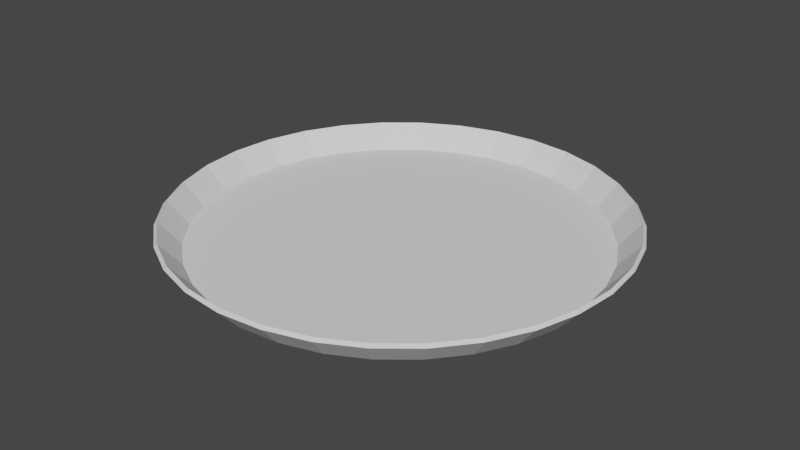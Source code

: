 # Source: Plate.blend  (saved by Blender 2.83.18; exported with 4.5.12 LTS)
import bpy
from mathutils import Matrix  # noqa: F401  (used for matrix-valued properties, if any)

bpy.ops.wm.read_factory_settings(use_empty=True)
scene = bpy.context.scene
scene.name = 'Scene'

# ---- collections
col_collection = bpy.data.collections.new('Collection'); scene.collection.children.link(col_collection)

# ---- world
world_world = bpy.data.worlds.new('World'); scene.world = world_world
world_world.use_nodes = True; world_world.node_tree.nodes.clear()
_N = world_world.node_tree.nodes; _L = world_world.node_tree.links
n0 = _N.new('ShaderNodeOutputWorld'); n0.name = 'World Output'; n0.location = (300, 300)
n1 = _N.new('ShaderNodeBackground'); n1.name = 'Background'; n1.location = (10, 300)
n1.inputs[0].default_value = (0.05088, 0.05088, 0.05088, 1.0)
_L.new(n1.outputs[0], n0.inputs[0])
n0.is_active_output = True
world_world.color = (0.05088, 0.05088, 0.05088)
world_world.use_sun_shadow = False
world_world.sun_shadow_jitter_overblur = 0.0

# ---- meshes
me_circle = bpy.data.meshes.new('Circle')
me_circle.from_pydata([(0.0, 1.0, 0.0), (-0.1951, 0.9808, 0.0), (-0.3827, 0.9239, 0.0), (-0.5556, 0.8315, 0.0), (-0.7071, 0.7071, 0.0), (-0.8315, 0.5556, 0.0), (-0.9239, 0.3827, 0.0), (-0.9808, 0.1951, 0.0), (-1.0, 7.55e-08, 0.0), (-0.9808, -0.1951, 0.0), (-0.9239, -0.3827, 0.0), (-0.8315, -0.5556, 0.0), (-0.7071, -0.7071, 0.0), (-0.5556, -0.8315, 0.0), (-0.3827, -0.9239, 0.0), (-0.1951, -0.9808, 0.0), (3.258e-07, -1.0, 0.0), (0.1951, -0.9808, 0.0), (0.3827, -0.9239, 0.0), (0.5556, -0.8315, 0.0), (0.7071, -0.7071, 0.0), (0.8315, -0.5556, 0.0), (0.9239, -0.3827, 0.0), (0.9808, -0.1951, 0.0), (1.0, 9.656e-07, 0.0), (0.9808, 0.1951, 0.0), (0.9239, 0.3827, 0.0), (0.8315, 0.5556, 0.0), (0.7071, 0.7071, 0.0), (0.5556, 0.8315, 0.0), (0.3827, 0.9239, 0.0), (0.1951, 0.9808, 0.0), (1.22e-08, 1.103, 0.1176), (-0.2151, 1.082, 0.1176), (-0.422, 1.019, 0.1176), (-0.6127, 0.9169, 0.1176), (-0.7798, 0.7798, 0.1176), (-0.9169, 0.6127, 0.1176), (-1.019, 0.422, 0.1176), (-1.082, 0.2151, 0.1176), (-1.103, 5.397e-08, 0.1176), (-1.082, -0.2151, 0.1176), (-1.019, -0.422, 0.1176), (-0.9169, -0.6127, 0.1176), (-0.7798, -0.7798, 0.1176), (-0.6127, -0.9169, 0.1176), (-0.422, -1.019, 0.1176), (-0.2151, -1.082, 0.1176), (3.715e-07, -1.103, 0.1176), (0.2151, -1.082, 0.1176), (0.422, -1.019, 0.1176), (0.6127, -0.9169, 0.1176), (0.7798, -0.7798, 0.1176), (0.9169, -0.6127, 0.1176), (1.019, -0.422, 0.1176), (1.082, -0.2151, 0.1176), (1.103, 1.036e-06, 0.1176), (1.082, 0.2151, 0.1176), (1.019, 0.422, 0.1176), (0.9169, 0.6127, 0.1176), (0.7798, 0.7798, 0.1176), (0.6127, 0.9169, 0.1176), (0.422, 1.019, 0.1176), (0.2151, 1.082, 0.1176), (0.0, 1.009, -0.01801), (-0.1968, 0.9893, -0.01801), (-0.386, 0.9319, -0.01801), (-0.5604, 0.8387, -0.01801), (-0.7133, 0.7133, -0.01801), (-0.8387, 0.5604, -0.01801), (-0.9319, 0.386, -0.01801), (-0.9893, 0.1968, -0.01801), (-1.009, 7.55e-08, -0.01801), (-0.9893, -0.1968, -0.01801), (-0.9319, -0.386, -0.01801), (-0.8387, -0.5604, -0.01801), (-0.7133, -0.7133, -0.01801), (-0.5604, -0.8387, -0.01801), (-0.386, -0.9319, -0.01801), (-0.1968, -0.9893, -0.01801), (3.258e-07, -1.009, -0.01801), (0.1968, -0.9893, -0.01801), (0.386, -0.9319, -0.01801), (0.5604, -0.8387, -0.01801), (0.7133, -0.7132, -0.01801), (0.8387, -0.5604, -0.01801), (0.9319, -0.386, -0.01801), (0.9893, -0.1968, -0.01801), (1.009, 9.656e-07, -0.01801), (0.9893, 0.1968, -0.01801), (0.9319, 0.386, -0.01801), (0.8387, 0.5604, -0.01801), (0.7132, 0.7133, -0.01801), (0.5604, 0.8387, -0.01801), (0.386, 0.9319, -0.01801), (0.1968, 0.9893, -0.01801), (1.22e-08, 1.118, 0.1044), (-0.2181, 1.096, 0.1044), (-0.4278, 1.033, 0.1044), (-0.621, 0.9294, 0.1044), (-0.7904, 0.7904, 0.1044), (-0.9294, 0.621, 0.1044), (-1.033, 0.4278, 0.1044), (-1.096, 0.2181, 0.1044), (-1.118, 5.397e-08, 0.1044), (-1.096, -0.2181, 0.1044), (-1.033, -0.4278, 0.1044), (-0.9294, -0.621, 0.1044), (-0.7904, -0.7904, 0.1044), (-0.621, -0.9294, 0.1044), (-0.4278, -1.033, 0.1044), (-0.2181, -1.096, 0.1044), (3.715e-07, -1.118, 0.1044), (0.2181, -1.096, 0.1044), (0.4278, -1.033, 0.1044), (0.621, -0.9294, 0.1044), (0.7904, -0.7904, 0.1044), (0.9294, -0.621, 0.1044), (1.033, -0.4278, 0.1044), (1.096, -0.2181, 0.1044), (1.118, 1.036e-06, 0.1044), (1.096, 0.2181, 0.1044), (1.033, 0.4278, 0.1044), (0.9294, 0.621, 0.1044), (0.7904, 0.7904, 0.1044), (0.621, 0.9294, 0.1044), (0.4278, 1.033, 0.1044), (0.2181, 1.096, 0.1044)], [], [(26, 25, 57, 58), (13, 12, 44, 45), (27, 26, 58, 59), (14, 13, 45, 46), (1, 0, 32, 33), (28, 27, 59, 60), (15, 14, 46, 47), (2, 1, 33, 34), (29, 28, 60, 61), (16, 15, 47, 48), (3, 2, 34, 35), (30, 29, 61, 62), (17, 16, 48, 49), (4, 3, 35, 36), (31, 30, 62, 63), (18, 17, 49, 50), (5, 4, 36, 37), (0, 31, 63, 32), (19, 18, 50, 51), (6, 5, 37, 38), (20, 19, 51, 52), (7, 6, 38, 39), (21, 20, 52, 53), (8, 7, 39, 40), (22, 21, 53, 54), (9, 8, 40, 41), (23, 22, 54, 55), (10, 9, 41, 42), (24, 23, 55, 56), (11, 10, 42, 43), (25, 24, 56, 57), (12, 11, 43, 44), (1, 2, 3, 4, 5, 6, 7, 8, 9, 10, 11, 12, 13, 14, 15, 16, 17, 18, 19, 20, 21, 22, 23, 24, 25, 26, 27, 28, 29, 30, 31, 0), (90, 122, 121, 89), (77, 109, 108, 76), (91, 123, 122, 90), (78, 110, 109, 77), (65, 97, 96, 64), (92, 124, 123, 91), (79, 111, 110, 78), (66, 98, 97, 65), (93, 125, 124, 92), (80, 112, 111, 79), (67, 99, 98, 66), (94, 126, 125, 93), (81, 113, 112, 80), (68, 100, 99, 67), (95, 127, 126, 94), (82, 114, 113, 81), (69, 101, 100, 68), (64, 96, 127, 95), (83, 115, 114, 82), (70, 102, 101, 69), (84, 116, 115, 83), (71, 103, 102, 70), (85, 117, 116, 84), (72, 104, 103, 71), (86, 118, 117, 85), (73, 105, 104, 72), (87, 119, 118, 86), (74, 106, 105, 73), (88, 120, 119, 87), (75, 107, 106, 74), (89, 121, 120, 88), (76, 108, 107, 75), (65, 64, 95, 94, 93, 92, 91, 90, 89, 88, 87, 86, 85, 84, 83, 82, 81, 80, 79, 78, 77, 76, 75, 74, 73, 72, 71, 70, 69, 68, 67, 66), (33, 32, 96, 97), (34, 33, 97, 98), (35, 34, 98, 99), (36, 35, 99, 100), (37, 36, 100, 101), (38, 37, 101, 102), (39, 38, 102, 103), (40, 39, 103, 104), (41, 40, 104, 105), (42, 41, 105, 106), (43, 42, 106, 107), (44, 43, 107, 108), (45, 44, 108, 109), (46, 45, 109, 110), (47, 46, 110, 111), (48, 47, 111, 112), (49, 48, 112, 113), (50, 49, 113, 114), (51, 50, 114, 115), (52, 51, 115, 116), (53, 52, 116, 117), (54, 53, 117, 118), (55, 54, 118, 119), (56, 55, 119, 120), (57, 56, 120, 121), (58, 57, 121, 122), (59, 58, 122, 123), (60, 59, 123, 124), (61, 60, 124, 125), (62, 61, 125, 126), (63, 62, 126, 127), (32, 63, 127, 96)])
_uv = me_circle.uv_layers.new(name='UVMap')
_uv.uv.foreach_set('vector', [0.0, 0.0, 0.0, 0.0, 0.0, 0.0, 0.0, 0.0, 0.0, 0.0, 0.0, 0.0, 0.0, 0.0, 0.0, 0.0, 0.0, 0.0, 0.0, 0.0, 0.0, 0.0, 0.0, 0.0, 0.0, 0.0, 0.0, 0.0, 0.0, 0.0, 0.0, 0.0, 0.0, 0.0, 0.0, 0.0, 0.0, 0.0, 0.0, 0.0, 0.0, 0.0, 0.0, 0.0, 0.0, 0.0, 0.0, 0.0, 0.0, 0.0, 0.0, 0.0, 0.0, 0.0, 0.0, 0.0, 0.0, 0.0, 0.0, 0.0, 0.0, 0.0, 0.0, 0.0, 0.0, 0.0, 0.0, 0.0, 0.0, 0.0, 0.0, 0.0, 0.0, 0.0, 0.0, 0.0, 0.0, 0.0, 0.0, 0.0, 0.0, 0.0, 0.0, 0.0, 0.0, 0.0, 0.0, 0.0, 0.0, 0.0, 0.0, 0.0, 0.0, 0.0, 0.0, 0.0, 0.0, 0.0, 0.0, 0.0, 0.0, 0.0, 0.0, 0.0, 0.0, 0.0, 0.0, 0.0, 0.0, 0.0, 0.0, 0.0, 0.0, 0.0, 0.0, 0.0, 0.0, 0.0, 0.0, 0.0, 0.0, 0.0, 0.0, 0.0, 0.0, 0.0, 0.0, 0.0, 0.0, 0.0, 0.0, 0.0, 0.0, 0.0, 0.0, 0.0, 0.0, 0.0, 0.0, 0.0, 0.0, 0.0, 0.0, 0.0, 0.0, 0.0, 0.0, 0.0, 0.0, 0.0, 0.0, 0.0, 0.0, 0.0, 0.0, 0.0, 0.0, 0.0, 0.0, 0.0, 0.0, 0.0, 0.0, 0.0, 0.0, 0.0, 0.0, 0.0, 0.0, 0.0, 0.0, 0.0, 0.0, 0.0, 0.0, 0.0, 0.0, 0.0, 0.0, 0.0, 0.0, 0.0, 0.0, 0.0, 0.0, 0.0, 0.0, 0.0, 0.0, 0.0, 0.0, 0.0, 0.0, 0.0, 0.0, 0.0, 0.0, 0.0, 0.0, 0.0, 0.0, 0.0, 0.0, 0.0, 0.0, 0.0, 0.0, 0.0, 0.0, 0.0, 0.0, 0.0, 0.0, 0.0, 0.0, 0.0, 0.0, 0.0, 0.0, 0.0, 0.0, 0.0, 0.0, 0.0, 0.0, 0.0, 0.0, 0.0, 0.0, 0.0, 0.0, 0.0, 0.0, 0.0, 0.0, 0.0, 0.0, 0.0, 0.0, 0.0, 0.0, 0.0, 0.0, 0.0, 0.0, 0.0, 0.0, 0.0, 0.0, 0.0, 0.0, 0.0, 0.0, 0.0, 0.0, 0.0, 0.0, 0.0, 0.0, 0.0, 0.0, 0.0, 0.0, 0.0, 0.0, 0.0, 0.0, 0.0, 0.0, 0.0, 0.0, 0.0, 0.0, 0.0, 0.0, 0.0, 0.0, 0.0, 0.0, 0.0, 0.0, 0.0, 0.0, 0.0, 0.0, 0.0, 0.0, 0.0, 0.0, 0.0, 0.0, 0.0, 0.0, 0.0, 0.0, 0.0, 0.0, 0.0, 0.0, 0.0, 0.0, 0.0, 0.0, 0.0, 0.0, 0.0, 0.0, 0.0, 0.0, 0.0, 0.0, 0.0, 0.0, 0.0, 0.0, 0.0, 0.0, 0.0, 0.0, 0.0, 0.0, 0.0, 0.0, 0.0, 0.0, 0.0, 0.0, 0.0, 0.0, 0.0, 0.0, 0.0, 0.0, 0.0, 0.0, 0.0, 0.0, 0.0, 0.0, 0.0, 0.0, 0.0, 0.0, 0.0, 0.0, 0.0, 0.0, 0.0, 0.0, 0.0, 0.0, 0.0, 0.0, 0.0, 0.0, 0.0, 0.0, 0.0, 0.0, 0.0, 0.0, 0.0, 0.0, 0.0, 0.0, 0.0, 0.0, 0.0, 0.0, 0.0, 0.0, 0.0, 0.0, 0.0, 0.0, 0.0, 0.0, 0.0, 0.0, 0.0, 0.0, 0.0, 0.0, 0.0, 0.0, 0.0, 0.0, 0.0, 0.0, 0.0, 0.0, 0.0, 0.0, 0.0, 0.0, 0.0, 0.0, 0.0, 0.0, 0.0, 0.0, 0.0, 0.0, 0.0, 0.0, 0.0, 0.0, 0.0, 0.0, 0.0, 0.0, 0.0, 0.0, 0.0, 0.0, 0.0, 0.0, 0.0, 0.0, 0.0, 0.0, 0.0, 0.0, 0.0, 0.0, 0.0, 0.0, 0.0, 0.0, 0.0, 0.0, 0.0, 0.0, 0.0, 0.0, 0.0, 0.0, 0.0, 0.0, 0.0, 0.0, 0.0, 0.0, 0.0, 0.0, 0.0, 0.0, 0.0, 0.0, 0.0, 0.0, 0.0, 0.0, 0.0, 0.0, 0.0, 0.0, 0.0, 0.0, 0.0, 0.0, 0.0, 0.0, 0.0, 0.0, 0.0, 0.0, 0.0, 0.0, 0.0, 0.0, 0.0, 0.0, 0.0, 0.0, 0.0, 0.0, 0.0, 0.0, 0.0, 0.0, 0.0, 0.0, 0.0, 0.0, 0.0, 0.0, 0.0, 0.0, 0.0, 0.0, 0.0, 0.0, 0.0, 0.0, 0.0, 0.0, 0.0, 0.0, 0.0, 0.0, 0.0, 0.0, 0.0, 0.0, 0.0, 0.0, 0.0, 0.0, 0.0, 0.0, 0.0, 0.0, 0.0, 0.0, 0.0, 0.0, 0.0, 0.0, 0.0, 0.0, 0.0, 0.0, 0.0, 0.0, 0.0, 0.0, 0.0, 0.0, 0.0, 0.0, 0.0, 0.0, 0.0, 0.0, 0.0, 0.0, 0.0, 0.0, 0.0, 0.0, 0.0, 0.0, 0.0, 0.0, 0.0, 0.0, 0.0, 0.0, 0.0, 0.0, 0.0, 0.0, 0.0, 0.0, 0.0, 0.0, 0.0, 0.0, 0.0, 0.0, 0.0, 0.0, 0.0, 0.0, 0.0, 0.0, 0.0, 0.0, 0.0, 0.0, 0.0, 0.0, 0.0, 0.0, 0.0, 0.0, 0.0, 0.0, 0.0, 0.0, 0.0, 0.0, 0.0, 0.0, 0.0, 0.0, 0.0, 0.0, 0.0, 0.0, 0.0, 0.0, 0.0, 0.0, 0.0, 0.0, 0.0, 0.0, 0.0, 0.0, 0.0, 0.0, 0.0, 0.0, 0.0, 0.0, 0.0, 0.0, 0.0, 0.0, 0.0, 0.0, 0.0, 0.0, 0.0, 0.0, 0.0, 0.0, 0.0, 0.0, 0.0, 0.0, 0.0, 0.0, 0.0, 0.0, 0.0, 0.0, 0.0, 0.0, 0.0, 0.0, 0.0, 0.0, 0.0, 0.0, 0.0, 0.0, 0.0, 0.0, 0.0, 0.0, 0.0, 0.0, 0.0, 0.0, 0.0, 0.0, 0.0, 0.0, 0.0, 0.0, 0.0, 0.0, 0.0, 0.0, 0.0, 0.0, 0.0, 0.0, 0.0, 0.0, 0.0, 0.0, 0.0, 0.0, 0.0, 0.0, 0.0, 0.0, 0.0, 0.0, 0.0, 0.0, 0.0, 0.0, 0.0, 0.0, 0.0, 0.0, 0.0, 0.0, 0.0, 0.0, 0.0, 0.0, 0.0, 0.0, 0.0, 0.0, 0.0, 0.0, 0.0, 0.0, 0.0, 0.0, 0.0, 0.0, 0.0, 0.0, 0.0, 0.0, 0.0, 0.0, 0.0, 0.0, 0.0, 0.0, 0.0, 0.0, 0.0, 0.0, 0.0, 0.0, 0.0, 0.0, 0.0, 0.0, 0.0, 0.0, 0.0, 0.0, 0.0, 0.0, 0.0, 0.0, 0.0, 0.0, 0.0, 0.0, 0.0, 0.0, 0.0, 0.0, 0.0, 0.0, 0.0, 0.0, 0.0, 0.0, 0.0, 0.0, 0.0, 0.0, 0.0, 0.0, 0.0, 0.0, 0.0, 0.0, 0.0, 0.0, 0.0, 0.0, 0.0, 0.0, 0.0, 0.0, 0.0, 0.0, 0.0, 0.0, 0.0, 0.0, 0.0, 0.0, 0.0, 0.0, 0.0, 0.0, 0.0, 0.0, 0.0, 0.0, 0.0, 0.0, 0.0, 0.0, 0.0, 0.0, 0.0, 0.0, 0.0, 0.0, 0.0, 0.0, 0.0, 0.0, 0.0, 0.0, 0.0, 0.0, 0.0, 0.0, 0.0, 0.0, 0.0, 0.0, 0.0, 0.0, 0.0, 0.0, 0.0, 0.0, 0.0, 0.0, 0.0, 0.0, 0.0, 0.0, 0.0, 0.0, 0.0, 0.0, 0.0, 0.0, 0.0, 0.0, 0.0, 0.0, 0.0, 0.0, 0.0, 0.0, 0.0, 0.0, 0.0, 0.0, 0.0, 0.0, 0.0, 0.0, 0.0, 0.0, 0.0, 0.0, 0.0, 0.0, 0.0, 0.0, 0.0, 0.0, 0.0, 0.0, 0.0, 0.0, 0.0, 0.0, 0.0, 0.0, 0.0, 0.0, 0.0, 0.0, 0.0, 0.0, 0.0, 0.0, 0.0, 0.0, 0.0, 0.0, 0.0, 0.0, 0.0, 0.0, 0.0, 0.0, 0.0, 0.0, 0.0, 0.0, 0.0, 0.0, 0.0, 0.0, 0.0, 0.0, 0.0, 0.0, 0.0, 0.0, 0.0, 0.0, 0.0, 0.0, 0.0, 0.0, 0.0, 0.0, 0.0, 0.0, 0.0, 0.0, 0.0])
me_circle.use_remesh_fix_poles = True
me_circle.use_remesh_preserve_attributes = False
me_circle.use_mirror_vertex_groups = False
me_circle.update()

# ---- objects
ob_circle = bpy.data.objects.new('Circle', me_circle)

# ---- transforms, parenting, visibility, modifiers, constraints
ob_circle.location = (0.0, 0.0, 0.0)
ob_circle.lineart.crease_threshold = 0.0

# ---- collection membership
col_collection.objects.link(ob_circle)

# ---- scene / render settings (as saved in the file)
scene.frame_start = 1; scene.frame_end = 250; scene.frame_set(37)
scene.render.engine = 'BLENDER_EEVEE_NEXT'
scene.cycles.use_denoising = False
scene.cycles.samples = 128
scene.cycles.sampling_pattern = 'TABULATED_SOBOL'
scene.cycles.use_adaptive_sampling = False
scene.cycles.use_light_tree = False
scene.view_settings.view_transform = 'Filmic'
bpy.context.view_layer.update()

# ---- added for rendering (the .blend has no active camera and no usable light): camera, sun
cam_auto = bpy.data.cameras.new('AutoCamera')
cam_auto.lens = 50.0
cam_auto.sensor_width = 36.0
cam_auto.clip_end = 1000.0
ob_auto_camera = bpy.data.objects.new('AutoCamera', cam_auto)
scene.collection.objects.link(ob_auto_camera)
ob_auto_camera.location = (2.92791, -3.51349, 2.39209)
ob_auto_camera.rotation_euler = (1.09748, -7.21219e-08, 0.694738)
scene.camera = ob_auto_camera
light_auto_sun = bpy.data.lights.new('AutoSun', 'SUN')
light_auto_sun.energy = 3.0
light_auto_sun.angle = 0.0523599
ob_auto_sun = bpy.data.objects.new('AutoSun', light_auto_sun)
scene.collection.objects.link(ob_auto_sun)
ob_auto_sun.rotation_euler = (0.872665, 0.174533, 0.523599)
bpy.context.view_layer.update()
